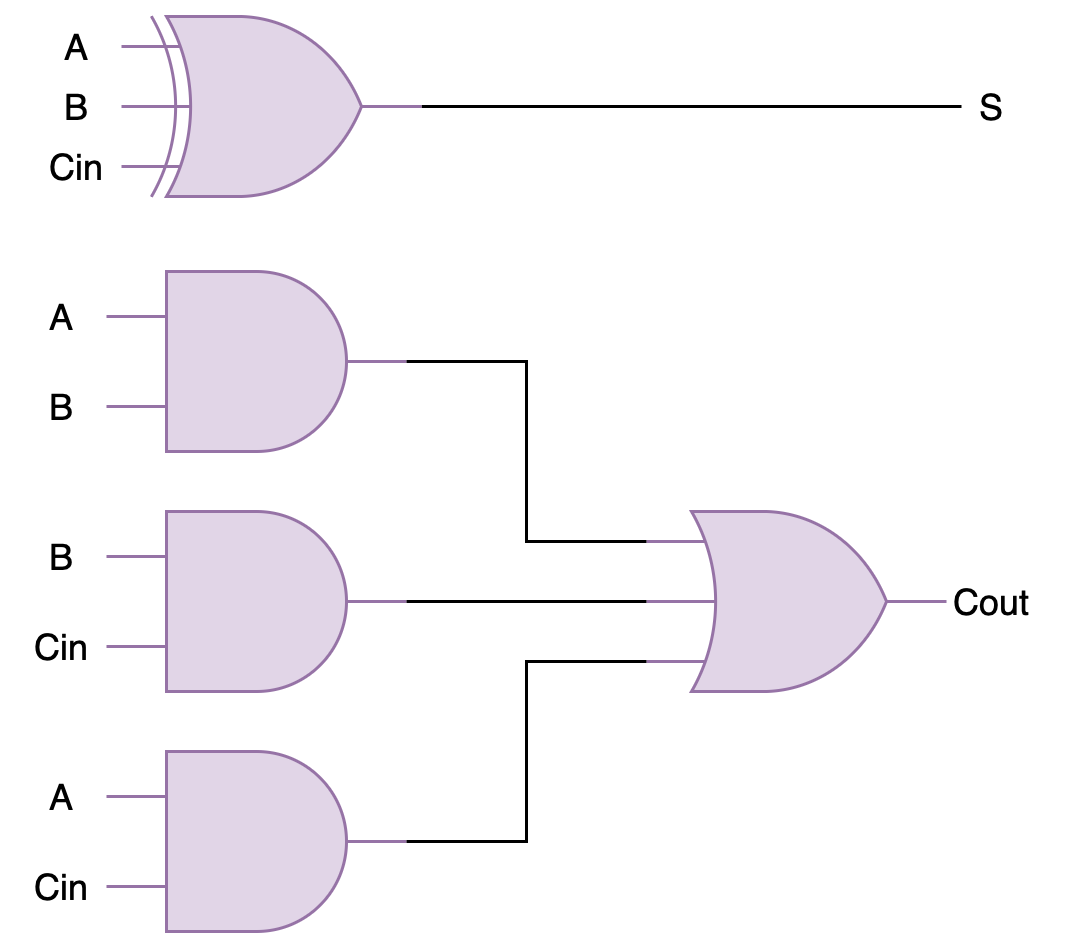

The diagram above was exported from draw.io. Its source (the exported page's mxGraphModel, read from the mxfile embedded in the PNG):
<mxGraphModel dx="1434" dy="779" grid="1" gridSize="10" guides="1" tooltips="1" connect="1" arrows="1" fold="1" page="1" pageScale="1" pageWidth="827" pageHeight="1169" math="0" shadow="0">
  <root>
    <mxCell id="0" />
    <mxCell id="1" parent="0" />
    <mxCell id="xhunyQaZrhEr6xra7DQL-9" style="edgeStyle=orthogonalEdgeStyle;rounded=0;orthogonalLoop=1;jettySize=auto;html=1;exitX=1;exitY=0.5;exitDx=0;exitDy=0;exitPerimeter=0;endArrow=none;endFill=0;" parent="1" source="xhunyQaZrhEr6xra7DQL-1" edge="1">
      <mxGeometry relative="1" as="geometry">
        <mxPoint x="485" y="185" as="targetPoint" />
      </mxGeometry>
    </mxCell>
    <mxCell id="xhunyQaZrhEr6xra7DQL-1" value="" style="verticalLabelPosition=bottom;shadow=0;dashed=0;align=center;html=1;verticalAlign=top;shape=mxgraph.electrical.logic_gates.logic_gate;operation=xor;numInputs=3;fillColor=#e1d5e7;strokeColor=#9673a6;" parent="1" vertex="1">
      <mxGeometry x="205" y="155" width="100" height="60" as="geometry" />
    </mxCell>
    <mxCell id="xhunyQaZrhEr6xra7DQL-2" value="" style="verticalLabelPosition=bottom;shadow=0;dashed=0;align=center;html=1;verticalAlign=top;shape=mxgraph.electrical.logic_gates.logic_gate;operation=and;fillColor=#e1d5e7;strokeColor=#9673a6;" parent="1" vertex="1">
      <mxGeometry x="200" y="240" width="100" height="60" as="geometry" />
    </mxCell>
    <mxCell id="xhunyQaZrhEr6xra7DQL-3" value="" style="verticalLabelPosition=bottom;shadow=0;dashed=0;align=center;html=1;verticalAlign=top;shape=mxgraph.electrical.logic_gates.logic_gate;operation=and;fillColor=#e1d5e7;strokeColor=#9673a6;" parent="1" vertex="1">
      <mxGeometry x="200" y="320" width="100" height="60" as="geometry" />
    </mxCell>
    <mxCell id="xhunyQaZrhEr6xra7DQL-4" value="" style="verticalLabelPosition=bottom;shadow=0;dashed=0;align=center;html=1;verticalAlign=top;shape=mxgraph.electrical.logic_gates.logic_gate;operation=and;fillColor=#e1d5e7;strokeColor=#9673a6;" parent="1" vertex="1">
      <mxGeometry x="200" y="400" width="100" height="60" as="geometry" />
    </mxCell>
    <mxCell id="xhunyQaZrhEr6xra7DQL-5" value="" style="verticalLabelPosition=bottom;shadow=0;dashed=0;align=center;html=1;verticalAlign=top;shape=mxgraph.electrical.logic_gates.logic_gate;operation=or;numInputs=3;fillColor=#e1d5e7;strokeColor=#9673a6;" parent="1" vertex="1">
      <mxGeometry x="380" y="320" width="100" height="60" as="geometry" />
    </mxCell>
    <mxCell id="xhunyQaZrhEr6xra7DQL-6" style="edgeStyle=orthogonalEdgeStyle;rounded=0;orthogonalLoop=1;jettySize=auto;html=1;exitX=1;exitY=0.5;exitDx=0;exitDy=0;exitPerimeter=0;entryX=0;entryY=0.16666666666666666;entryDx=0;entryDy=0;entryPerimeter=0;endArrow=none;endFill=0;" parent="1" source="xhunyQaZrhEr6xra7DQL-2" target="xhunyQaZrhEr6xra7DQL-5" edge="1">
      <mxGeometry relative="1" as="geometry" />
    </mxCell>
    <mxCell id="xhunyQaZrhEr6xra7DQL-7" style="edgeStyle=orthogonalEdgeStyle;rounded=0;orthogonalLoop=1;jettySize=auto;html=1;exitX=1;exitY=0.5;exitDx=0;exitDy=0;exitPerimeter=0;entryX=0;entryY=0.5;entryDx=0;entryDy=0;entryPerimeter=0;endArrow=none;endFill=0;" parent="1" source="xhunyQaZrhEr6xra7DQL-3" target="xhunyQaZrhEr6xra7DQL-5" edge="1">
      <mxGeometry relative="1" as="geometry" />
    </mxCell>
    <mxCell id="xhunyQaZrhEr6xra7DQL-8" style="edgeStyle=orthogonalEdgeStyle;rounded=0;orthogonalLoop=1;jettySize=auto;html=1;exitX=1;exitY=0.5;exitDx=0;exitDy=0;exitPerimeter=0;entryX=0;entryY=0.8333333333333333;entryDx=0;entryDy=0;entryPerimeter=0;endArrow=none;endFill=0;" parent="1" source="xhunyQaZrhEr6xra7DQL-4" target="xhunyQaZrhEr6xra7DQL-5" edge="1">
      <mxGeometry relative="1" as="geometry" />
    </mxCell>
    <mxCell id="xhunyQaZrhEr6xra7DQL-10" value="S" style="text;html=1;align=center;verticalAlign=middle;resizable=0;points=[];autosize=1;strokeColor=none;fillColor=none;" parent="1" vertex="1">
      <mxGeometry x="480" y="170" width="30" height="30" as="geometry" />
    </mxCell>
    <mxCell id="xhunyQaZrhEr6xra7DQL-11" value="Cout" style="text;html=1;align=center;verticalAlign=middle;resizable=0;points=[];autosize=1;strokeColor=none;fillColor=none;" parent="1" vertex="1">
      <mxGeometry x="470" y="335" width="50" height="30" as="geometry" />
    </mxCell>
    <mxCell id="xhunyQaZrhEr6xra7DQL-12" value="A" style="text;html=1;align=center;verticalAlign=middle;resizable=0;points=[];autosize=1;strokeColor=none;fillColor=none;" parent="1" vertex="1">
      <mxGeometry x="175" y="150" width="30" height="30" as="geometry" />
    </mxCell>
    <mxCell id="xhunyQaZrhEr6xra7DQL-13" value="B" style="text;html=1;align=center;verticalAlign=middle;resizable=0;points=[];autosize=1;strokeColor=none;fillColor=none;" parent="1" vertex="1">
      <mxGeometry x="175" y="170" width="30" height="30" as="geometry" />
    </mxCell>
    <mxCell id="xhunyQaZrhEr6xra7DQL-14" value="Cin" style="text;html=1;align=center;verticalAlign=middle;resizable=0;points=[];autosize=1;strokeColor=none;fillColor=none;" parent="1" vertex="1">
      <mxGeometry x="170" y="190" width="40" height="30" as="geometry" />
    </mxCell>
    <mxCell id="xhunyQaZrhEr6xra7DQL-15" value="A" style="text;html=1;align=center;verticalAlign=middle;resizable=0;points=[];autosize=1;strokeColor=none;fillColor=none;" parent="1" vertex="1">
      <mxGeometry x="170" y="240" width="30" height="30" as="geometry" />
    </mxCell>
    <mxCell id="xhunyQaZrhEr6xra7DQL-16" value="B" style="text;html=1;align=center;verticalAlign=middle;resizable=0;points=[];autosize=1;strokeColor=none;fillColor=none;" parent="1" vertex="1">
      <mxGeometry x="170" y="270" width="30" height="30" as="geometry" />
    </mxCell>
    <mxCell id="xhunyQaZrhEr6xra7DQL-17" value="B" style="text;html=1;align=center;verticalAlign=middle;resizable=0;points=[];autosize=1;strokeColor=none;fillColor=none;" parent="1" vertex="1">
      <mxGeometry x="170" y="320" width="30" height="30" as="geometry" />
    </mxCell>
    <mxCell id="xhunyQaZrhEr6xra7DQL-18" value="Cin" style="text;html=1;align=center;verticalAlign=middle;resizable=0;points=[];autosize=1;strokeColor=none;fillColor=none;" parent="1" vertex="1">
      <mxGeometry x="165" y="350" width="40" height="30" as="geometry" />
    </mxCell>
    <mxCell id="xhunyQaZrhEr6xra7DQL-19" value="A" style="text;html=1;align=center;verticalAlign=middle;resizable=0;points=[];autosize=1;strokeColor=none;fillColor=none;" parent="1" vertex="1">
      <mxGeometry x="170" y="400" width="30" height="30" as="geometry" />
    </mxCell>
    <mxCell id="xhunyQaZrhEr6xra7DQL-20" value="Cin" style="text;html=1;align=center;verticalAlign=middle;resizable=0;points=[];autosize=1;strokeColor=none;fillColor=none;" parent="1" vertex="1">
      <mxGeometry x="165" y="430" width="40" height="30" as="geometry" />
    </mxCell>
  </root>
</mxGraphModel>